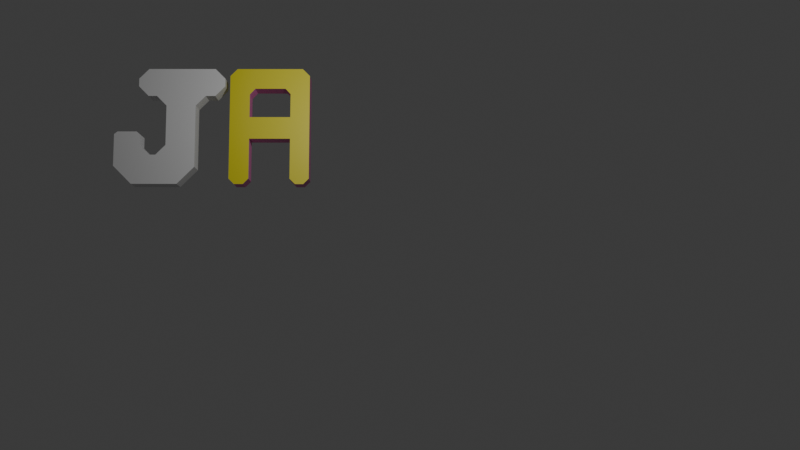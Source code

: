 # Source: titleGraphic.blend  (saved by Blender 5.1.30; exported with 4.5.12 LTS)
import bpy
from mathutils import Matrix  # noqa: F401  (used for matrix-valued properties, if any)

bpy.ops.wm.read_factory_settings(use_empty=True)
scene = bpy.context.scene
scene.name = 'Scene'

# ---- collections
col_collection = bpy.data.collections.new('Collection'); scene.collection.children.link(col_collection)

# ---- materials (node trees are filled in below, after node groups)
mat_material = bpy.data.materials.new('Material')
mat_material.alpha_threshold = 0.0
mat_material.use_backface_culling_lightprobe_volume = False
mat_material.roughness = 0.5
mat_material.line_color = (0.0, 0.0, 0.0, 1.0)
mat_material_001 = bpy.data.materials.new('Material.001')
mat_material_002 = bpy.data.materials.new('Material.002')

# ---- material node trees
mat_material.use_nodes = True; mat_material.node_tree.nodes.clear()
_N = mat_material.node_tree.nodes; _L = mat_material.node_tree.links
n0 = _N.new('ShaderNodeOutputMaterial'); n0.name = 'Material Output'; n0.location = (200, 100)
n1 = _N.new('ShaderNodeBsdfPrincipled'); n1.name = 'Principled BSDF'; n1.location = (-200, 100)
_L.new(n1.outputs[0], n0.inputs[0])
n0.is_active_output = True
mat_material_001.use_nodes = True; mat_material_001.node_tree.nodes.clear()
_N = mat_material_001.node_tree.nodes; _L = mat_material_001.node_tree.links
n0 = _N.new('ShaderNodeBsdfPrincipled'); n0.name = 'Principled BSDF'; n0.location = (-200, 100)
n0.inputs[0].default_value = (0.8, 0.7171, 0.03011, 1.0)
n1 = _N.new('ShaderNodeOutputMaterial'); n1.name = 'Material Output'; n1.location = (200, 100)
_L.new(n0.outputs[0], n1.inputs[0])
n1.is_active_output = True
mat_material_002.use_nodes = True; mat_material_002.node_tree.nodes.clear()
_N = mat_material_002.node_tree.nodes; _L = mat_material_002.node_tree.links
n0 = _N.new('ShaderNodeBsdfPrincipled'); n0.name = 'Principled BSDF'; n0.location = (-200, 100)
n0.inputs[0].default_value = (0.8, 0.2147, 0.5024, 1.0)
n1 = _N.new('ShaderNodeOutputMaterial'); n1.name = 'Material Output'; n1.location = (200, 100)
_L.new(n0.outputs[0], n1.inputs[0])
n1.is_active_output = True

# ---- world
world_world = bpy.data.worlds.new('World'); scene.world = world_world
world_world.use_nodes = True; world_world.node_tree.nodes.clear()
_N = world_world.node_tree.nodes; _L = world_world.node_tree.links
n0 = _N.new('ShaderNodeOutputWorld'); n0.name = 'World Output'; n0.location = (200, 100)
n1 = _N.new('ShaderNodeBackground'); n1.name = 'Background'; n1.location = (-200, 100)
n1.inputs[0].default_value = (0.05088, 0.05088, 0.05088, 1.0)
_L.new(n1.outputs[0], n0.inputs[0])
n0.is_active_output = True
world_world.color = (0.05088, 0.05088, 0.05088)
world_world.sun_shadow_jitter_overblur = 0.0

# ---- cameras
cam_camera = bpy.data.cameras.new('Camera')
cam_camera.clip_end = 100.0
cam_camera.ortho_scale = 7.314

# ---- lights
light_light = bpy.data.lights.new('Light', 'POINT')
light_light.energy = 1000.0
light_light.shadow_soft_size = 0.1

# ---- meshes
me_cube = bpy.data.meshes.new('Cube')
me_cube.from_pydata([(0.5511, -0.5535, 0.5043), (-0.5511, -0.5535, 0.5043), (-0.5511, 0.5116, 0.5043), (0.5511, 0.5116, 0.5043), (-0.5511, -0.5535, -3.757), (0.5511, -0.5535, -3.757), (0.5511, 0.5116, -2.683), (-0.5511, 0.5116, -2.683), (0.5511, -2.435, -2.683), (-0.5511, -2.435, -2.683), (0.5511, -1.494, -3.757), (-0.5511, -1.494, -3.757), (-0.5511, -2.435, -1.924), (-0.5511, -2.311, -1.827), (0.5511, -2.311, -1.827), (0.5511, -2.435, -1.924), (0.5511, -1.494, -1.928), (0.5511, -1.614, -1.827), (-0.5511, -1.614, -1.827), (-0.5511, -1.494, -1.928), (0.5511, -2.435, -3.093), (0.5511, -1.771, -3.757), (-0.5511, -1.771, -3.757), (-0.5511, -2.435, -3.093), (-0.5511, 0.5116, -3.129), (-0.5511, -0.1165, -3.757), (0.5511, -0.1165, -3.757), (0.5511, 0.5116, -3.129), (0.5511, -1.577, -0.1443), (0.5511, -1.217, -0.5043), (-0.5511, -1.217, -0.5043), (-0.5511, -1.577, -0.1443), (0.5511, -1.217, 0.5043), (0.5511, -1.577, 0.1443), (-0.5511, -1.577, 0.1443), (-0.5511, -1.217, 0.5043), (0.5511, 1.577, 0.1443), (0.5511, 1.217, 0.5043), (-0.5511, 1.217, 0.5043), (-0.5511, 1.577, 0.1443), (0.5511, 1.217, -0.5043), (0.5511, 1.577, -0.1443), (-0.5511, 1.577, -0.1443), (-0.5511, 1.217, -0.5043), (0.5511, -0.5535, -2.323), (0.5511, -0.9135, -2.683), (0.5511, -0.5535, -3.192), (0.5511, -0.04442, -2.683), (-0.5511, -0.9135, -2.683), (-0.5511, -0.5535, -2.323), (-0.5511, -0.04442, -2.683), (-0.5511, -0.5535, -3.192), (0.5511, -1.134, -2.683), (0.5511, -1.494, -2.323), (0.5511, -2.003, -2.683), (0.5511, -1.494, -3.192), (-0.5511, -1.494, -2.323), (-0.5511, -1.134, -2.683), (-0.5511, -1.494, -3.192), (-0.5511, -2.003, -2.683), (0.5511, 0.5116, -0.8643), (0.5511, 0.8716, -0.5043), (0.5511, 0.5116, 0.004839), (0.5511, 0.002447, -0.5043), (-0.5511, 0.8716, -0.5043), (-0.5511, 0.5116, -0.8643), (-0.5511, 0.002447, -0.5043), (-0.5511, 0.5116, 0.004839), (-0.5511, -0.5535, -0.8643), (-0.5511, -0.9135, -0.5043), (-0.5511, -0.5535, 0.004839), (-0.5511, -0.04442, -0.5043), (0.5511, -0.9135, -0.5043), (0.5511, -0.5535, -0.8643), (0.5511, -0.04442, -0.5043), (0.5511, -0.5535, 0.004839)], [], [(3, 2, 1, 0), (4, 5, 10, 11), (12, 15, 14, 13), (9, 8, 15, 12), (18, 17, 16, 19), (17, 18, 13, 14), (20, 23, 22, 21), (11, 10, 21, 22), (8, 9, 23, 20), (26, 25, 24, 27), (25, 26, 5, 4), (7, 6, 27, 24), (30, 29, 28, 31), (32, 35, 34, 33), (28, 33, 34, 31), (0, 1, 35, 32), (38, 37, 36, 39), (37, 38, 2, 3), (40, 43, 42, 41), (42, 39, 36, 41), (44, 45, 46, 47), (48, 49, 50, 51), (48, 45, 44, 49), (6, 47, 46, 5, 26, 27), (51, 50, 7, 24, 25, 4), (52, 53, 54, 55), (56, 57, 58, 59), (56, 53, 52, 57), (10, 55, 54, 8, 20, 21), (53, 56, 19, 16), (5, 46, 45, 52, 55, 10), (8, 54, 53, 16, 17, 14, 15), (45, 48, 57, 52), (59, 58, 11, 22, 23, 9), (48, 51, 4, 11, 58, 57), (56, 59, 9, 12, 13, 18, 19), (60, 61, 62, 63), (64, 65, 66, 67), (60, 65, 64, 61), (43, 40, 61, 64), (65, 60, 6, 7), (40, 41, 36, 37, 3, 62, 61), (64, 67, 2, 38, 39, 42, 43), (68, 69, 70, 71), (72, 73, 74, 75), (72, 69, 68, 73), (73, 68, 49, 44), (68, 71, 66, 65, 7, 50, 49), (69, 72, 29, 30), (71, 70, 1, 2, 67, 66), (30, 31, 34, 35, 1, 70, 69), (63, 62, 3, 0, 75, 74), (72, 75, 0, 32, 33, 28, 29), (60, 63, 74, 73, 44, 47, 6)])
_uv = me_cube.uv_layers.new(name='UVMap')
_uv.uv.foreach_set('vector', [0.625, 0.5844, 0.875, 0.5844, 0.875, 0.6689, 0.625, 0.6689, 0.125, 0.6689, 0.375, 0.6689, 0.375, 0.6689, 0.125, 0.6689, 0.125, 0.6689, 0.375, 0.6689, 0.375, 0.6689, 0.125, 0.6689, 0.125, 0.6689, 0.375, 0.6689, 0.375, 0.6689, 0.125, 0.6689, 0.125, 0.6689, 0.375, 0.6689, 0.375, 0.6689, 0.125, 0.6689, 0.375, 0.6689, 0.125, 0.6689, 0.125, 0.6689, 0.375, 0.6689, 0.375, 0.6689, 0.125, 0.6689, 0.125, 0.6689, 0.375, 0.6689, 0.125, 0.6689, 0.375, 0.6689, 0.375, 0.6689, 0.125, 0.6689, 0.375, 0.6689, 0.125, 0.6689, 0.125, 0.6689, 0.375, 0.6689, 0.375, 0.6342, 0.125, 0.6342, 0.125, 0.5844, 0.375, 0.5844, 0.125, 0.6342, 0.375, 0.6342, 0.375, 0.6689, 0.125, 0.6689, 0.125, 0.5844, 0.375, 0.5844, 0.375, 0.5844, 0.125, 0.5844, 0.125, 0.7215, 0.375, 0.7215, 0.4345, 0.75, 0.125, 0.75, 0.625, 0.731, 0.625, 1.0, 0.5358, 1.0, 0.5193, 0.75, 0.4345, 0.75, 0.5193, 0.75, 0.5358, 1.0, 0.4642, 1.0, 0.625, 0.6689, 0.875, 0.6689, 0.875, 0.7215, 0.625, 0.731, 0.625, 0.2357, 0.625, 0.519, 0.5358, 0.5, 0.5358, 0.25, 0.625, 0.519, 0.875, 0.5285, 0.875, 0.5844, 0.625, 0.5844, 0.375, 0.5285, 0.125, 0.5285, 0.125, 0.5, 0.4345, 0.5, 0.4642, 0.25, 0.5358, 0.25, 0.5358, 0.5, 0.4345, 0.5, 0.375, 0.6689, 0.375, 0.6689, 0.375, 0.6689, 0.375, 0.6285, 0.375, 0.08111, 0.375, 0.08111, 0.375, 0.108, 0.375, 0.08111, 0.125, 0.6689, 0.375, 0.6689, 0.375, 0.6689, 0.125, 0.6689, 0.375, 0.5844, 0.375, 0.6285, 0.375, 0.6689, 0.375, 0.6689, 0.375, 0.6342, 0.375, 0.5844, 0.375, 0.08111, 0.375, 0.108, 0.375, 0.1656, 0.375, 0.1656, 0.375, 0.1158, 0.375, 0.08111, 0.375, 0.6689, 0.375, 0.6689, 0.375, 0.6689, 0.375, 0.6689, 0.375, 0.08111, 0.375, 0.08111, 0.375, 0.08111, 0.375, 0.08111, 0.125, 0.6689, 0.375, 0.6689, 0.375, 0.6689, 0.125, 0.6689, 0.375, 0.6689, 0.375, 0.6689, 0.375, 0.6689, 0.375, 0.6689, 0.375, 0.6689, 0.375, 0.6689, 0.375, 0.6689, 0.125, 0.6689, 0.125, 0.6689, 0.375, 0.6689, 0.375, 0.6689, 0.375, 0.6689, 0.375, 0.6689, 0.375, 0.6689, 0.375, 0.6689, 0.375, 0.6689, 0.375, 0.6689, 0.375, 0.6689, 0.375, 0.6689, 0.375, 0.6689, 0.375, 0.6689, 0.375, 0.6689, 0.375, 0.6689, 0.375, 0.6689, 0.125, 0.6689, 0.125, 0.6689, 0.375, 0.6689, 0.375, 0.08111, 0.375, 0.08111, 0.375, 0.08111, 0.375, 0.08111, 0.375, 0.08111, 0.375, 0.08111, 0.375, 0.08111, 0.375, 0.08111, 0.375, 0.08111, 0.375, 0.08111, 0.375, 0.08111, 0.375, 0.08111, 0.375, 0.08111, 0.375, 0.08111, 0.375, 0.08111, 0.375, 0.08111, 0.375, 0.08111, 0.375, 0.08111, 0.375, 0.08111, 0.375, 0.5844, 0.375, 0.563, 0.5012, 0.5844, 0.375, 0.6248, 0.375, 0.1798, 0.375, 0.1656, 0.375, 0.1252, 0.4591, 0.1656, 0.375, 0.5844, 0.125, 0.5844, 0.125, 0.5559, 0.375, 0.563, 0.125, 0.5285, 0.375, 0.5285, 0.375, 0.563, 0.125, 0.5559, 0.125, 0.5844, 0.375, 0.5844, 0.375, 0.5844, 0.125, 0.5844, 0.375, 0.5285, 0.4345, 0.5, 0.5358, 0.5, 0.625, 0.519, 0.625, 0.5844, 0.5012, 0.5844, 0.375, 0.563, 0.375, 0.1798, 0.4591, 0.1656, 0.625, 0.1656, 0.625, 0.2357, 0.5358, 0.25, 0.4642, 0.25, 0.375, 0.2215, 0.375, 0.08111, 0.375, 0.06684, 0.4591, 0.08111, 0.375, 0.1215, 0.375, 0.6974, 0.375, 0.6689, 0.375, 0.6285, 0.5012, 0.6689, 0.375, 0.6974, 0.125, 0.6974, 0.125, 0.6689, 0.375, 0.6689, 0.375, 0.6689, 0.125, 0.6689, 0.125, 0.6689, 0.375, 0.6689, 0.375, 0.08111, 0.375, 0.1215, 0.375, 0.1252, 0.375, 0.1656, 0.375, 0.1656, 0.375, 0.108, 0.375, 0.08111, 0.125, 0.6974, 0.375, 0.6974, 0.375, 0.7215, 0.125, 0.7215, 0.375, 0.1215, 0.4591, 0.08111, 0.625, 0.08111, 0.625, 0.1656, 0.4591, 0.1656, 0.375, 0.1252, 0.375, 0.02854, 0.4642, 0.0, 0.5358, 0.0, 0.625, 0.02854, 0.625, 0.08111, 0.4591, 0.08111, 0.375, 0.06684, 0.375, 0.6248, 0.5012, 0.5844, 0.625, 0.5844, 0.625, 0.6689, 0.5012, 0.6689, 0.375, 0.6285, 0.375, 0.6974, 0.5012, 0.6689, 0.625, 0.6689, 0.625, 0.731, 0.5193, 0.75, 0.4345, 0.75, 0.375, 0.7215, 0.375, 0.5844, 0.375, 0.6248, 0.375, 0.6285, 0.375, 0.6689, 0.375, 0.6689, 0.375, 0.6285, 0.375, 0.5844])
me_cube.materials.append(mat_material)
me_cube.use_mirror_vertex_groups = False
me_cube.update()
me_cube_001 = bpy.data.meshes.new('Cube.001')
me_cube_001.from_pydata([(-0.3686, -1.455, 0.2763), (-0.3686, 1.455, 0.2763), (0.3686, -1.455, 0.2763), (0.3686, 1.455, 0.2763), (-0.3686, -0.7317, 0.6516), (-0.3686, -0.7317, 2.445), (0.3686, -0.7317, 0.6516), (0.3686, -0.7317, 2.445), (-0.3686, 0.7567, 2.445), (0.3686, 0.7567, 0.6516), (-0.3686, 0.7567, 0.6516), (0.3686, 0.7567, 2.445), (-0.3686, 0.7567, -0.1487), (-0.3686, -0.7317, -0.1487), (0.3686, -0.7317, -0.1487), (0.3686, 0.7567, -0.1487), (0.3686, 0.7567, 1.708), (0.3686, -0.7317, 1.708), (-0.3686, -0.7317, 1.708), (-0.3686, 0.7567, 1.708), (-0.3686, -0.7317, -1.619), (-0.3686, -0.9317, -1.819), (0.3686, -0.9317, -1.819), (0.3686, -0.7317, -1.619), (-0.3686, -1.255, -1.819), (-0.3686, -1.455, -1.619), (0.3686, -1.455, -1.619), (0.3686, -1.255, -1.819), (0.3686, 0.7567, -1.619), (0.3686, 0.9567, -1.819), (-0.3686, 0.9567, -1.819), (-0.3686, 0.7567, -1.619), (0.3686, 1.255, -1.819), (0.3686, 1.455, -1.619), (-0.3686, 1.455, -1.619), (-0.3686, 1.255, -1.819), (-0.3686, -1.455, 2.185), (-0.3686, -1.195, 2.445), (0.3686, -1.195, 2.445), (0.3686, -1.455, 2.185), (-0.3686, 1.195, 2.445), (-0.3686, 1.455, 2.185), (0.3686, 1.455, 2.185), (0.3686, 1.195, 2.445), (0.3686, -0.5311, 2.445), (-0.3686, -0.5311, 2.445), (0.3686, -0.5311, 1.708), (-0.3686, -0.5311, 1.708), (0.3686, -0.7317, 1.492), (-0.3686, -0.7317, 1.492), (-0.3686, 0.5718, 2.445), (-0.3686, 0.5718, 1.708), (0.3686, 0.5718, 2.445), (0.3686, 0.5718, 1.708), (0.3686, 0.7567, 1.511), (-0.3686, 0.7567, 1.511)], [], [(52, 11, 16, 53), (10, 9, 15, 12), (11, 8, 19, 16), (46, 47, 18, 17), (12, 15, 14, 13), (4, 10, 12, 13), (9, 6, 14, 15), (6, 4, 13, 14), (45, 5, 18, 47), (5, 7, 17, 18), (9, 10, 4, 6), (48, 49, 18, 17), (55, 54, 16, 19), (22, 21, 20, 23), (4, 6, 23, 20), (24, 27, 26, 25), (21, 22, 27, 24), (2, 0, 25, 26), (0, 4, 20, 21, 24, 25), (6, 2, 26, 27, 22, 23), (28, 31, 30, 29), (9, 10, 31, 28), (32, 35, 34, 33), (35, 32, 29, 30), (1, 3, 33, 34), (3, 9, 28, 29, 32, 33), (10, 1, 34, 35, 30, 31), (38, 37, 36, 39), (0, 36, 37, 5, 4), (2, 39, 36, 0), (7, 5, 37, 38), (6, 7, 38, 39, 2), (40, 43, 42, 41), (43, 40, 8, 11), (10, 8, 40, 41, 1), (1, 41, 42, 3), (3, 42, 43, 11, 9), (50, 45, 47, 51), (53, 51, 47, 46), (7, 44, 46, 17), (6, 4, 49, 48), (46, 48, 17), (47, 49, 48, 46), (49, 47, 18), (16, 19, 51, 53), (8, 50, 51, 19), (44, 52, 53, 46), (10, 9, 54, 55), (55, 54, 53, 51), (54, 53, 16)])
me_cube_001.polygons.foreach_set('material_index', [0, 0, 0, 0, 1, 0, 0, 0, 0, 0, 1, 0, 0, 1, 1, 1, 1, 0, 0, 0, 1, 1, 1, 1, 1, 0, 0, 0, 0, 0, 0, 0, 1, 0, 0, 1, 0, 0, 1, 0, 1, 0, 1, 0, 0, 0, 0, 1, 1, 0])
_uv = me_cube_001.uv_layers.new(name='UVMap')
_uv.uv.foreach_set('vector', [0.0, 0.0, 0.0, 0.0, 0.0, 0.0, 0.0, 0.0, 0.125, 0.56, 0.375, 0.56, 0.375, 0.56, 0.125, 0.56, 0.625, 0.56, 0.875, 0.56, 0.875, 0.56, 0.625, 0.56, 0.625, 0.6706, 0.875, 0.6706, 0.875, 0.6879, 0.625, 0.6879, 0.125, 0.56, 0.375, 0.56, 0.375, 0.6879, 0.125, 0.6879, 0.375, 0.06212, 0.375, 0.19, 0.375, 0.19, 0.375, 0.06212, 0.375, 0.56, 0.375, 0.6879, 0.375, 0.6879, 0.375, 0.56, 0.375, 0.6879, 0.125, 0.6879, 0.125, 0.6879, 0.375, 0.6879, 0.0, 0.0, 0.0, 0.0, 0.0, 0.0, 0.0, 0.0, 0.875, 0.6879, 0.625, 0.6879, 0.625, 0.6879, 0.875, 0.6879, 0.0, 0.0, 0.0, 0.0, 0.0, 0.0, 0.0, 0.0, 0.5741, 0.6879, 0.7222, 0.6879, 0.875, 0.6879, 0.625, 0.6879, 0.7355, 0.56, 0.5785, 0.56, 0.625, 0.56, 0.875, 0.56, 0.375, 0.7051, 0.125, 0.7051, 0.125, 0.6879, 0.375, 0.6879, 0.125, 0.6879, 0.375, 0.6879, 0.375, 0.6879, 0.125, 0.6879, 0.125, 0.7328, 0.375, 0.7328, 0.375, 0.75, 0.125, 0.75, 0.125, 0.7051, 0.375, 0.7051, 0.375, 0.7328, 0.125, 0.7328, 0.375, 0.75, 0.375, 1.0, 0.375, 1.0, 0.375, 0.75, 0.375, 0.0, 0.375, 0.06212, 0.375, 0.06212, 0.375, 0.04494, 0.375, 0.01719, 0.375, 0.0, 0.375, 0.6879, 0.375, 0.75, 0.375, 0.75, 0.375, 0.7328, 0.375, 0.7051, 0.375, 0.6879, 0.375, 0.56, 0.125, 0.56, 0.125, 0.5428, 0.375, 0.5428, 0.375, 0.56, 0.125, 0.56, 0.125, 0.56, 0.375, 0.56, 0.375, 0.5172, 0.125, 0.5172, 0.125, 0.5, 0.375, 0.5, 0.125, 0.5172, 0.375, 0.5172, 0.375, 0.5428, 0.125, 0.5428, 0.375, 0.25, 0.375, 0.5, 0.375, 0.5, 0.375, 0.25, 0.375, 0.5, 0.375, 0.56, 0.375, 0.56, 0.375, 0.5428, 0.375, 0.5172, 0.375, 0.5, 0.375, 0.19, 0.375, 0.25, 0.375, 0.25, 0.375, 0.2328, 0.375, 0.2072, 0.375, 0.19, 0.625, 0.7351, 0.625, 1.0, 0.595, 1.0, 0.595, 0.75, 0.375, 0.0, 0.595, 0.0, 0.625, 0.02234, 0.625, 0.06212, 0.375, 0.06212, 0.375, 0.75, 0.595, 0.75, 0.595, 1.0, 0.375, 1.0, 0.625, 0.6879, 0.875, 0.6879, 0.875, 0.7277, 0.625, 0.7351, 0.375, 0.6879, 0.625, 0.6879, 0.625, 0.7351, 0.595, 0.75, 0.375, 0.75, 0.625, 0.2388, 0.625, 0.5149, 0.595, 0.5, 0.595, 0.25, 0.625, 0.5149, 0.875, 0.5223, 0.875, 0.56, 0.625, 0.56, 0.375, 0.19, 0.625, 0.19, 0.625, 0.2388, 0.595, 0.25, 0.375, 0.25, 0.375, 0.25, 0.595, 0.25, 0.595, 0.5, 0.375, 0.5, 0.375, 0.5, 0.595, 0.5, 0.625, 0.5149, 0.625, 0.56, 0.375, 0.56, 0.0, 0.0, 0.0, 0.0, 0.0, 0.0, 0.0, 0.0, 0.625, 0.5759, 0.875, 0.5759, 0.875, 0.6706, 0.625, 0.6706, 0.0, 0.0, 0.0, 0.0, 0.0, 0.0, 0.0, 0.0, 0.375, 0.6879, 0.125, 0.6879, 0.7222, 0.6879, 0.5741, 0.6879, 0.625, 0.6706, 0.5741, 0.6879, 0.625, 0.6879, 0.0, 0.0, 0.0, 0.0, 0.0, 0.0, 0.0, 0.0, 0.0, 0.0, 0.0, 0.0, 0.0, 0.0, 0.625, 0.56, 0.875, 0.56, 0.875, 0.5759, 0.625, 0.5759, 0.0, 0.0, 0.0, 0.0, 0.0, 0.0, 0.0, 0.0, 0.0, 0.0, 0.0, 0.0, 0.0, 0.0, 0.0, 0.0, 0.125, 0.56, 0.375, 0.56, 0.5785, 0.56, 0.7355, 0.56, 0.7355, 0.56, 0.5785, 0.56, 0.625, 0.5759, 0.875, 0.5759, 0.0, 0.0, 0.0, 0.0, 0.0, 0.0])
me_cube_001.materials.append(mat_material_001)
me_cube_001.materials.append(mat_material_002)
me_cube_001.update()

# ---- objects
ob_cube = bpy.data.objects.new('Cube', me_cube)
ob_light = bpy.data.objects.new('Light', light_light)
ob_camera = bpy.data.objects.new('Camera', cam_camera)
ob_cube_001 = bpy.data.objects.new('Cube.001', me_cube_001)

# ---- transforms, parenting, visibility, modifiers, constraints
ob_cube.location = (0.0, 0.0, 25.78)
ob_cube.scale = (0.6741, 1.0, 1.0)
ob_cube.lock_rotations_4d = False
ob_cube.empty_display_type = 'ARROWS'
ob_cube.lineart.crease_threshold = 0.0
ob_light.location = (7.594, 6.084, 25.23)
ob_light.rotation_euler = (0.6503, 0.05522, 1.866)
ob_light.lock_rotations_4d = False
ob_light.empty_display_type = 'ARROWS'
ob_light.color = (0.0, 0.0, 0.0, 0.0)
ob_light.lineart.crease_threshold = 0.0
ob_camera.location = (40.07, 8.114, 15.66)
ob_camera.rotation_euler = (1.693, -0.001832, 1.574)
ob_camera.lock_rotations_4d = False
ob_camera.empty_display_type = 'ARROWS'
ob_camera.color = (0.0, 0.0, 0.0, 0.0)
ob_camera.display_type = 'WIRE'
ob_camera.lineart.crease_threshold = 0.0
ob_cube_001.location = (0.0, 3.215, 23.84)

# ---- collection membership
col_collection.objects.link(ob_cube)
col_collection.objects.link(ob_light)
col_collection.objects.link(ob_camera)
col_collection.objects.link(ob_cube_001)

# ---- scene / render settings (as saved in the file)
scene.camera = ob_camera
scene.frame_start = 1; scene.frame_end = 250; scene.frame_set(1)
scene.render.engine = 'BLENDER_EEVEE_NEXT'
scene.render.bake_bias = 0.0
scene.render.bake_samples = 0
scene.cycles.sampling_pattern = 'TABULATED_SOBOL'
scene.eevee.use_volume_custom_range = False
bpy.context.view_layer.update()
